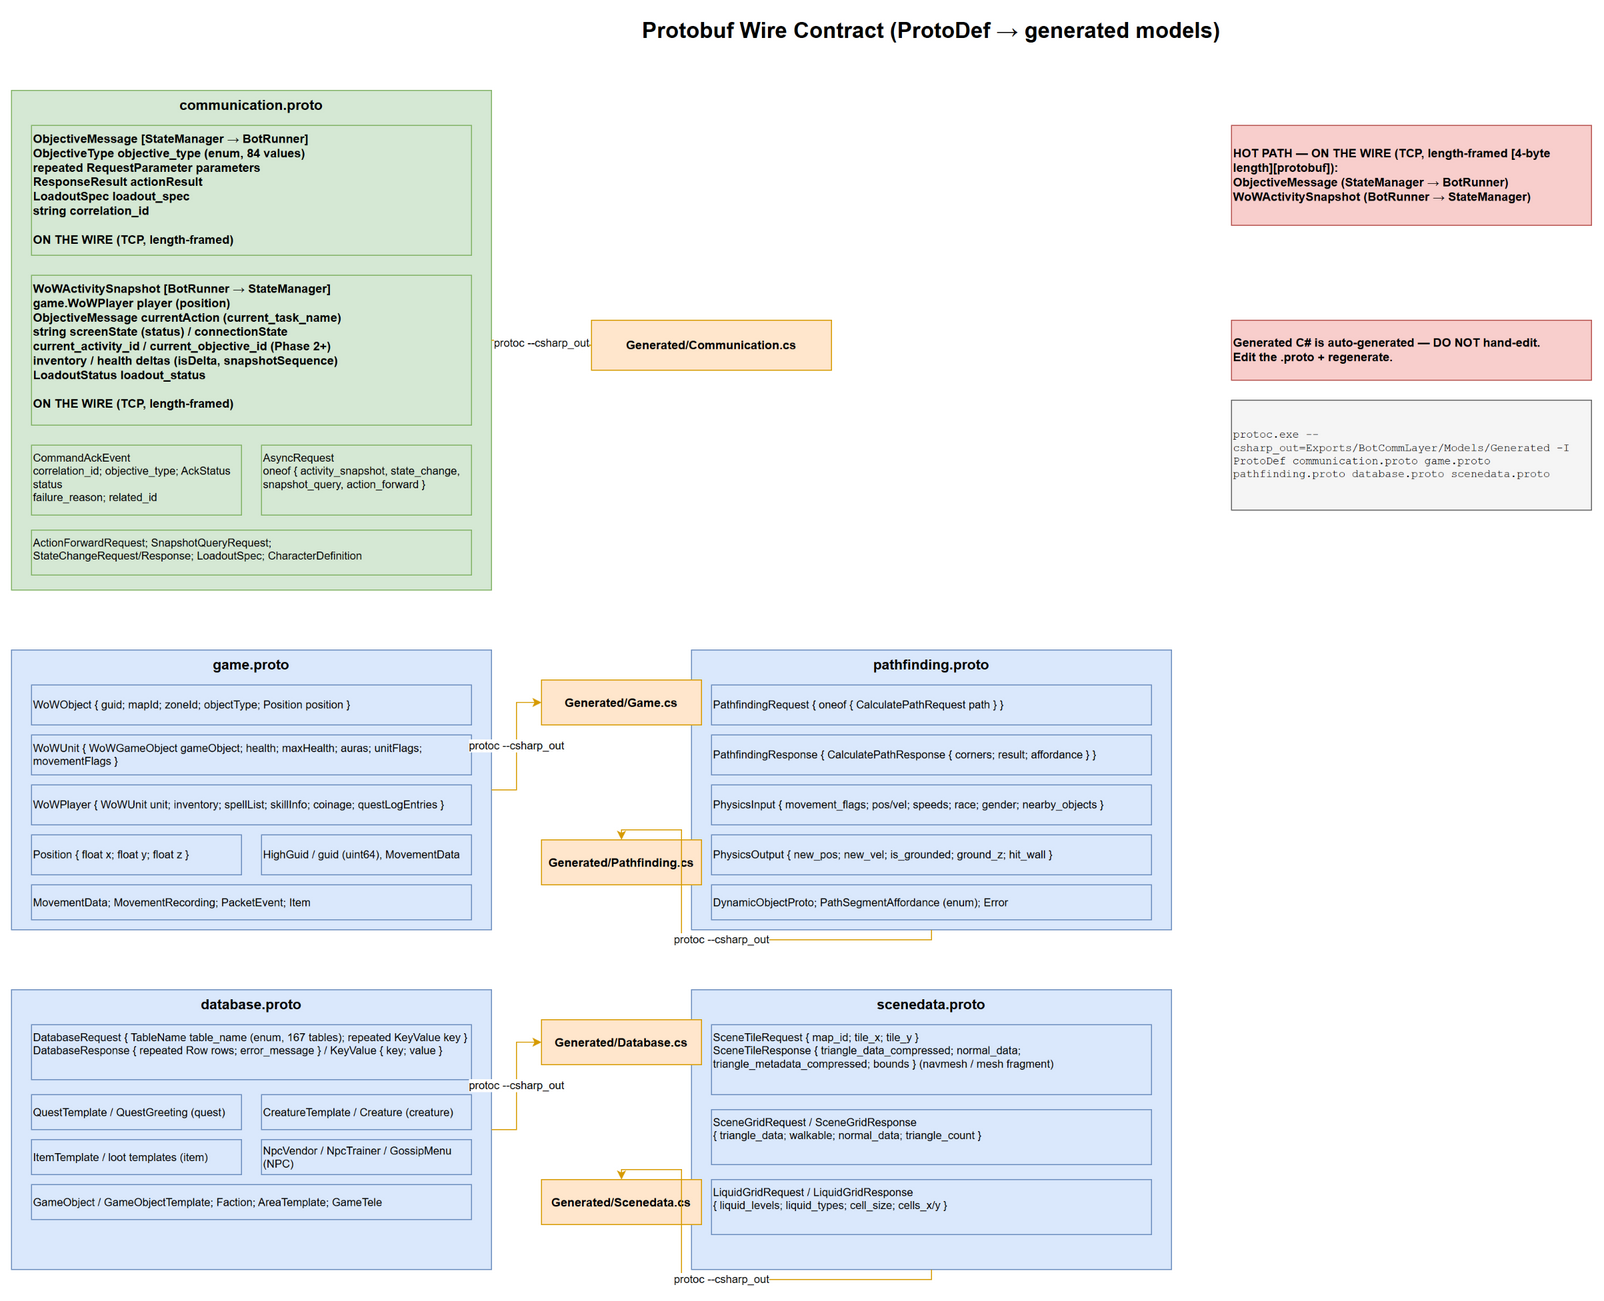

The diagram above was exported from draw.io. Its source (the exported page's mxGraphModel, read from the mxfile embedded in the PNG):
<mxGraphModel dx="1200" dy="800" grid="0" gridSize="10" guides="1" tooltips="1" connect="1" arrows="1" fold="1" page="1" pageScale="1" pageWidth="2000" pageHeight="1400" math="0" shadow="0">
  <root>
    <mxCell id="0" />
    <mxCell id="1" parent="0" />
    <mxCell id="title" value="Protobuf Wire Contract (ProtoDef → generated models)" style="text;html=1;strokeColor=none;fillColor=none;align=center;verticalAlign=middle;whiteSpace=wrap;rounded=0;fontStyle=1;fontSize=22;" vertex="1" parent="1">
      <mxGeometry x="560" y="20" width="880" height="40" as="geometry" />
    </mxCell>
    <mxCell id="grp_comm" value="communication.proto" style="rounded=0;whiteSpace=wrap;html=1;fillColor=#d5e8d4;strokeColor=#82b366;verticalAlign=top;fontStyle=1;fontSize=14;" vertex="1" parent="1">
      <mxGeometry x="80" y="100" width="480" height="500" as="geometry" />
    </mxCell>
    <mxCell id="msg_obj" value="ObjectiveMessage  [StateManager → BotRunner]&#10;ObjectiveType objective_type (enum, 84 values)&#10;repeated RequestParameter parameters&#10;ResponseResult actionResult&#10;LoadoutSpec loadout_spec&#10;string correlation_id&#10;&#10;ON THE WIRE (TCP, length-framed)" style="rounded=0;whiteSpace=wrap;html=1;fillColor=#d5e8d4;strokeColor=#82b366;align=left;verticalAlign=top;fontStyle=1;fontSize=12;" vertex="1" parent="1">
      <mxGeometry x="100" y="135" width="440" height="130" as="geometry" />
    </mxCell>
    <mxCell id="msg_snap" value="WoWActivitySnapshot  [BotRunner → StateManager]&#10;game.WoWPlayer player (position)&#10;ObjectiveMessage currentAction (current_task_name)&#10;string screenState (status) / connectionState&#10;current_activity_id / current_objective_id (Phase 2+)&#10;inventory / health deltas (isDelta, snapshotSequence)&#10;LoadoutStatus loadout_status&#10;&#10;ON THE WIRE (TCP, length-framed)" style="rounded=0;whiteSpace=wrap;html=1;fillColor=#d5e8d4;strokeColor=#82b366;align=left;verticalAlign=top;fontStyle=1;fontSize=12;" vertex="1" parent="1">
      <mxGeometry x="100" y="285" width="440" height="150" as="geometry" />
    </mxCell>
    <mxCell id="msg_ack" value="CommandAckEvent&#10;correlation_id; objective_type; AckStatus status&#10;failure_reason; related_id" style="rounded=0;whiteSpace=wrap;html=1;fillColor=#d5e8d4;strokeColor=#82b366;align=left;verticalAlign=top;fontSize=11;" vertex="1" parent="1">
      <mxGeometry x="100" y="455" width="210" height="70" as="geometry" />
    </mxCell>
    <mxCell id="msg_async" value="AsyncRequest&#10;oneof { activity_snapshot, state_change,&#10;snapshot_query, action_forward }" style="rounded=0;whiteSpace=wrap;html=1;fillColor=#d5e8d4;strokeColor=#82b366;align=left;verticalAlign=top;fontSize=11;" vertex="1" parent="1">
      <mxGeometry x="330" y="455" width="210" height="70" as="geometry" />
    </mxCell>
    <mxCell id="msg_comm_more" value="ActionForwardRequest; SnapshotQueryRequest;&#10;StateChangeRequest/Response; LoadoutSpec; CharacterDefinition" style="rounded=0;whiteSpace=wrap;html=1;fillColor=#d5e8d4;strokeColor=#82b366;align=left;verticalAlign=top;fontSize=11;" vertex="1" parent="1">
      <mxGeometry x="100" y="540" width="440" height="45" as="geometry" />
    </mxCell>
    <mxCell id="grp_game" value="game.proto" style="rounded=0;whiteSpace=wrap;html=1;fillColor=#dae8fc;strokeColor=#6c8ebf;verticalAlign=top;fontStyle=1;fontSize=14;" vertex="1" parent="1">
      <mxGeometry x="80" y="660" width="480" height="280" as="geometry" />
    </mxCell>
    <mxCell id="msg_wowobject" value="WoWObject { guid; mapId; zoneId; objectType; Position position }" style="rounded=0;whiteSpace=wrap;html=1;fillColor=#dae8fc;strokeColor=#6c8ebf;align=left;verticalAlign=middle;fontSize=11;" vertex="1" parent="1">
      <mxGeometry x="100" y="695" width="440" height="40" as="geometry" />
    </mxCell>
    <mxCell id="msg_wowunit" value="WoWUnit { WoWGameObject gameObject; health; maxHealth; auras; unitFlags; movementFlags }" style="rounded=0;whiteSpace=wrap;html=1;fillColor=#dae8fc;strokeColor=#6c8ebf;align=left;verticalAlign=middle;fontSize=11;" vertex="1" parent="1">
      <mxGeometry x="100" y="745" width="440" height="40" as="geometry" />
    </mxCell>
    <mxCell id="msg_wowplayer" value="WoWPlayer { WoWUnit unit; inventory; spellList; skillInfo; coinage; questLogEntries }" style="rounded=0;whiteSpace=wrap;html=1;fillColor=#dae8fc;strokeColor=#6c8ebf;align=left;verticalAlign=middle;fontSize=11;" vertex="1" parent="1">
      <mxGeometry x="100" y="795" width="440" height="40" as="geometry" />
    </mxCell>
    <mxCell id="msg_pos" value="Position { float x; float y; float z }" style="rounded=0;whiteSpace=wrap;html=1;fillColor=#dae8fc;strokeColor=#6c8ebf;align=left;verticalAlign=middle;fontSize=11;" vertex="1" parent="1">
      <mxGeometry x="100" y="845" width="210" height="40" as="geometry" />
    </mxCell>
    <mxCell id="msg_guid" value="HighGuid / guid (uint64), MovementData" style="rounded=0;whiteSpace=wrap;html=1;fillColor=#dae8fc;strokeColor=#6c8ebf;align=left;verticalAlign=middle;fontSize=11;" vertex="1" parent="1">
      <mxGeometry x="330" y="845" width="210" height="40" as="geometry" />
    </mxCell>
    <mxCell id="msg_movedata" value="MovementData; MovementRecording; PacketEvent; Item" style="rounded=0;whiteSpace=wrap;html=1;fillColor=#dae8fc;strokeColor=#6c8ebf;align=left;verticalAlign=middle;fontSize=11;" vertex="1" parent="1">
      <mxGeometry x="100" y="895" width="440" height="35" as="geometry" />
    </mxCell>
    <mxCell id="grp_path" value="pathfinding.proto" style="rounded=0;whiteSpace=wrap;html=1;fillColor=#dae8fc;strokeColor=#6c8ebf;verticalAlign=top;fontStyle=1;fontSize=14;" vertex="1" parent="1">
      <mxGeometry x="760" y="660" width="480" height="280" as="geometry" />
    </mxCell>
    <mxCell id="msg_pathreq" value="PathfindingRequest { oneof { CalculatePathRequest path } }" style="rounded=0;whiteSpace=wrap;html=1;fillColor=#dae8fc;strokeColor=#6c8ebf;align=left;verticalAlign=middle;fontSize=11;" vertex="1" parent="1">
      <mxGeometry x="780" y="695" width="440" height="40" as="geometry" />
    </mxCell>
    <mxCell id="msg_pathresp" value="PathfindingResponse { CalculatePathResponse { corners; result; affordance } }" style="rounded=0;whiteSpace=wrap;html=1;fillColor=#dae8fc;strokeColor=#6c8ebf;align=left;verticalAlign=middle;fontSize=11;" vertex="1" parent="1">
      <mxGeometry x="780" y="745" width="440" height="40" as="geometry" />
    </mxCell>
    <mxCell id="msg_physin" value="PhysicsInput { movement_flags; pos/vel; speeds; race; gender; nearby_objects }" style="rounded=0;whiteSpace=wrap;html=1;fillColor=#dae8fc;strokeColor=#6c8ebf;align=left;verticalAlign=middle;fontSize=11;" vertex="1" parent="1">
      <mxGeometry x="780" y="795" width="440" height="40" as="geometry" />
    </mxCell>
    <mxCell id="msg_physout" value="PhysicsOutput { new_pos; new_vel; is_grounded; ground_z; hit_wall }" style="rounded=0;whiteSpace=wrap;html=1;fillColor=#dae8fc;strokeColor=#6c8ebf;align=left;verticalAlign=middle;fontSize=11;" vertex="1" parent="1">
      <mxGeometry x="780" y="845" width="440" height="40" as="geometry" />
    </mxCell>
    <mxCell id="msg_los" value="DynamicObjectProto; PathSegmentAffordance (enum); Error" style="rounded=0;whiteSpace=wrap;html=1;fillColor=#dae8fc;strokeColor=#6c8ebf;align=left;verticalAlign=middle;fontSize=11;" vertex="1" parent="1">
      <mxGeometry x="780" y="895" width="440" height="35" as="geometry" />
    </mxCell>
    <mxCell id="grp_db" value="database.proto" style="rounded=0;whiteSpace=wrap;html=1;fillColor=#dae8fc;strokeColor=#6c8ebf;verticalAlign=top;fontStyle=1;fontSize=14;" vertex="1" parent="1">
      <mxGeometry x="80" y="1000" width="480" height="280" as="geometry" />
    </mxCell>
    <mxCell id="msg_dbreq" value="DatabaseRequest { TableName table_name (enum, 167 tables); repeated KeyValue key }&#10;DatabaseResponse { repeated Row rows; error_message }  /  KeyValue { key; value }" style="rounded=0;whiteSpace=wrap;html=1;fillColor=#dae8fc;strokeColor=#6c8ebf;align=left;verticalAlign=top;fontSize=11;" vertex="1" parent="1">
      <mxGeometry x="100" y="1035" width="440" height="55" as="geometry" />
    </mxCell>
    <mxCell id="msg_dbquest" value="QuestTemplate / QuestGreeting (quest)" style="rounded=0;whiteSpace=wrap;html=1;fillColor=#dae8fc;strokeColor=#6c8ebf;align=left;verticalAlign=middle;fontSize=11;" vertex="1" parent="1">
      <mxGeometry x="100" y="1105" width="210" height="35" as="geometry" />
    </mxCell>
    <mxCell id="msg_dbcreature" value="CreatureTemplate / Creature (creature)" style="rounded=0;whiteSpace=wrap;html=1;fillColor=#dae8fc;strokeColor=#6c8ebf;align=left;verticalAlign=middle;fontSize=11;" vertex="1" parent="1">
      <mxGeometry x="330" y="1105" width="210" height="35" as="geometry" />
    </mxCell>
    <mxCell id="msg_dbitem" value="ItemTemplate / loot templates (item)" style="rounded=0;whiteSpace=wrap;html=1;fillColor=#dae8fc;strokeColor=#6c8ebf;align=left;verticalAlign=middle;fontSize=11;" vertex="1" parent="1">
      <mxGeometry x="100" y="1150" width="210" height="35" as="geometry" />
    </mxCell>
    <mxCell id="msg_dbnpc" value="NpcVendor / NpcTrainer / GossipMenu (NPC)" style="rounded=0;whiteSpace=wrap;html=1;fillColor=#dae8fc;strokeColor=#6c8ebf;align=left;verticalAlign=middle;fontSize=11;" vertex="1" parent="1">
      <mxGeometry x="330" y="1150" width="210" height="35" as="geometry" />
    </mxCell>
    <mxCell id="msg_dbgo" value="GameObject / GameObjectTemplate; Faction; AreaTemplate; GameTele" style="rounded=0;whiteSpace=wrap;html=1;fillColor=#dae8fc;strokeColor=#6c8ebf;align=left;verticalAlign=middle;fontSize=11;" vertex="1" parent="1">
      <mxGeometry x="100" y="1195" width="440" height="35" as="geometry" />
    </mxCell>
    <mxCell id="grp_scene" value="scenedata.proto" style="rounded=0;whiteSpace=wrap;html=1;fillColor=#dae8fc;strokeColor=#6c8ebf;verticalAlign=top;fontStyle=1;fontSize=14;" vertex="1" parent="1">
      <mxGeometry x="760" y="1000" width="480" height="280" as="geometry" />
    </mxCell>
    <mxCell id="msg_scenetile" value="SceneTileRequest { map_id; tile_x; tile_y }&#10;SceneTileResponse { triangle_data_compressed; normal_data;&#10;triangle_metadata_compressed; bounds } (navmesh / mesh fragment)" style="rounded=0;whiteSpace=wrap;html=1;fillColor=#dae8fc;strokeColor=#6c8ebf;align=left;verticalAlign=top;fontSize=11;" vertex="1" parent="1">
      <mxGeometry x="780" y="1035" width="440" height="70" as="geometry" />
    </mxCell>
    <mxCell id="msg_scenegrid" value="SceneGridRequest / SceneGridResponse&#10;{ triangle_data; walkable; normal_data; triangle_count }" style="rounded=0;whiteSpace=wrap;html=1;fillColor=#dae8fc;strokeColor=#6c8ebf;align=left;verticalAlign=top;fontSize=11;" vertex="1" parent="1">
      <mxGeometry x="780" y="1120" width="440" height="55" as="geometry" />
    </mxCell>
    <mxCell id="msg_liquid" value="LiquidGridRequest / LiquidGridResponse&#10;{ liquid_levels; liquid_types; cell_size; cells_x/y }" style="rounded=0;whiteSpace=wrap;html=1;fillColor=#dae8fc;strokeColor=#6c8ebf;align=left;verticalAlign=top;fontSize=11;" vertex="1" parent="1">
      <mxGeometry x="780" y="1190" width="440" height="55" as="geometry" />
    </mxCell>
    <mxCell id="gen_comm" value="Generated/Communication.cs" style="rounded=0;whiteSpace=wrap;html=1;fillColor=#ffe6cc;strokeColor=#d79b00;fontStyle=1;fontSize=12;" vertex="1" parent="1">
      <mxGeometry x="660" y="330" width="240" height="50" as="geometry" />
    </mxCell>
    <mxCell id="gen_game" value="Generated/Game.cs" style="rounded=0;whiteSpace=wrap;html=1;fillColor=#ffe6cc;strokeColor=#d79b00;fontStyle=1;fontSize=12;" vertex="1" parent="1">
      <mxGeometry x="610" y="690" width="160" height="45" as="geometry" />
    </mxCell>
    <mxCell id="gen_path" value="Generated/Pathfinding.cs" style="rounded=0;whiteSpace=wrap;html=1;fillColor=#ffe6cc;strokeColor=#d79b00;fontStyle=1;fontSize=12;" vertex="1" parent="1">
      <mxGeometry x="610" y="850" width="160" height="45" as="geometry" />
    </mxCell>
    <mxCell id="gen_db" value="Generated/Database.cs" style="rounded=0;whiteSpace=wrap;html=1;fillColor=#ffe6cc;strokeColor=#d79b00;fontStyle=1;fontSize=12;" vertex="1" parent="1">
      <mxGeometry x="610" y="1030" width="160" height="45" as="geometry" />
    </mxCell>
    <mxCell id="gen_scene" value="Generated/Scenedata.cs" style="rounded=0;whiteSpace=wrap;html=1;fillColor=#ffe6cc;strokeColor=#d79b00;fontStyle=1;fontSize=12;" vertex="1" parent="1">
      <mxGeometry x="610" y="1190" width="160" height="45" as="geometry" />
    </mxCell>
    <mxCell id="e_comm" value="protoc --csharp_out" style="edgeStyle=orthogonalEdgeStyle;rounded=0;html=1;strokeColor=#d79b00;fontSize=11;" edge="1" parent="1" source="grp_comm" target="gen_comm">
      <mxGeometry relative="1" as="geometry" />
    </mxCell>
    <mxCell id="e_game" value="protoc --csharp_out" style="edgeStyle=orthogonalEdgeStyle;rounded=0;html=1;strokeColor=#d79b00;fontSize=11;" edge="1" parent="1" source="grp_game" target="gen_game">
      <mxGeometry relative="1" as="geometry" />
    </mxCell>
    <mxCell id="e_path" value="protoc --csharp_out" style="edgeStyle=orthogonalEdgeStyle;rounded=0;html=1;strokeColor=#d79b00;fontSize=11;" edge="1" parent="1" source="grp_path" target="gen_path">
      <mxGeometry relative="1" as="geometry" />
    </mxCell>
    <mxCell id="e_db" value="protoc --csharp_out" style="edgeStyle=orthogonalEdgeStyle;rounded=0;html=1;strokeColor=#d79b00;fontSize=11;" edge="1" parent="1" source="grp_db" target="gen_db">
      <mxGeometry relative="1" as="geometry" />
    </mxCell>
    <mxCell id="e_scene" value="protoc --csharp_out" style="edgeStyle=orthogonalEdgeStyle;rounded=0;html=1;strokeColor=#d79b00;fontSize=11;" edge="1" parent="1" source="grp_scene" target="gen_scene">
      <mxGeometry relative="1" as="geometry" />
    </mxCell>
    <mxCell id="note_doedit" value="Generated C# is auto-generated — DO NOT hand-edit.&#10;Edit the .proto + regenerate." style="rounded=0;whiteSpace=wrap;html=1;fillColor=#f8cecc;strokeColor=#b85450;align=left;verticalAlign=middle;fontStyle=1;fontSize=12;" vertex="1" parent="1">
      <mxGeometry x="1300" y="330" width="360" height="60" as="geometry" />
    </mxCell>
    <mxCell id="note_cmd" value="protoc.exe --csharp_out=Exports/BotCommLayer/Models/Generated -I ProtoDef communication.proto game.proto pathfinding.proto database.proto scenedata.proto" style="rounded=0;whiteSpace=wrap;html=1;fillColor=#f5f5f5;strokeColor=#666666;align=left;verticalAlign=middle;fontFamily=Courier New;fontSize=11;" vertex="1" parent="1">
      <mxGeometry x="1300" y="410" width="360" height="110" as="geometry" />
    </mxCell>
    <mxCell id="note_wire" value="HOT PATH — ON THE WIRE (TCP, length-framed [4-byte length][protobuf]):&#10;ObjectiveMessage (StateManager → BotRunner)&#10;WoWActivitySnapshot (BotRunner → StateManager)" style="rounded=0;whiteSpace=wrap;html=1;fillColor=#f8cecc;strokeColor=#b85450;align=left;verticalAlign=middle;fontStyle=1;fontSize=12;" vertex="1" parent="1">
      <mxGeometry x="1300" y="135" width="360" height="100" as="geometry" />
    </mxCell>
  </root>
</mxGraphModel>